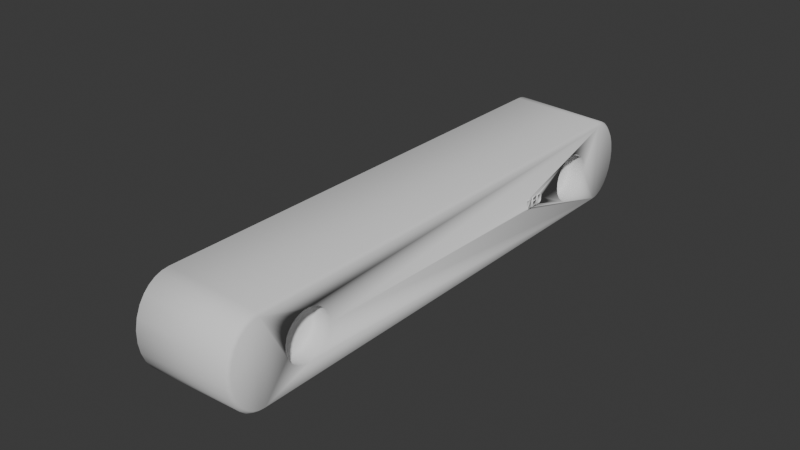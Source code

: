# Source: zed.blend  (saved by Blender 4.0.36; exported with 4.5.12 LTS)
import bpy
from mathutils import Matrix  # noqa: F401  (used for matrix-valued properties, if any)

bpy.ops.wm.read_factory_settings(use_empty=True)
scene = bpy.context.scene
scene.name = 'Scene'

# ---- collections
col_collection = bpy.data.collections.new('Collection'); scene.collection.children.link(col_collection)

# ---- world
world_world = bpy.data.worlds.new('World'); scene.world = world_world
world_world.use_nodes = True; world_world.node_tree.nodes.clear()
_N = world_world.node_tree.nodes; _L = world_world.node_tree.links
n0 = _N.new('ShaderNodeOutputWorld'); n0.name = 'World Output'; n0.location = (300, 300)
n1 = _N.new('ShaderNodeBackground'); n1.name = 'Background'; n1.location = (10, 300)
n1.inputs[0].default_value = (0.05088, 0.05088, 0.05088, 1.0)
_L.new(n1.outputs[0], n0.inputs[0])
n0.is_active_output = True
world_world.color = (0.05088, 0.05088, 0.05088)
world_world.use_sun_shadow = False
world_world.sun_shadow_jitter_overblur = 0.0

# ---- meshes
me_zed = bpy.data.meshes.new('zed')
me_zed.from_pydata([(-0.002857, 0.0007336, -0.01329), (-0.002762, 7.391e-18, -0.01311), (-0.00295, 7.92e-18, -0.01329), (-0.002668, 0.0007148, -0.01311), (-0.002392, 0.001381, -0.01311), (-0.002585, 0.001421, -0.01329), (-0.001953, 0.001953, -0.01311), (-0.00215, 0.002019, -0.01329), (-0.001381, 0.002392, -0.01311), (-0.001581, 0.002491, -0.01329), (-0.0007148, 0.002668, -0.01311), (-0.0009116, 0.002806, -0.01329), (-2.82e-18, 0.002762, -0.01311), (-0.0001852, 0.002944, -0.01329), (0.0007148, 0.002668, -0.01311), (0.0005528, 0.002898, -0.01329), (0.001381, 0.002392, -0.01311), (0.001256, 0.002669, -0.01329), (0.00188, 0.002273, -0.01329), (0.001953, 0.001953, -0.01311), (0.002387, 0.001734, -0.01329), (0.002392, 0.001381, -0.01311), (0.002743, 0.001086, -0.01329), (0.002668, 0.0007148, -0.01311), (0.002927, 0.0003697, -0.01329), (0.002762, 1.412e-17, -0.01311), (0.002927, -0.0003697, -0.01329), (0.002668, -0.0007148, -0.01311), (0.002743, -0.001086, -0.01329), (0.002392, -0.001381, -0.01311), (0.002387, -0.001734, -0.01329), (0.001953, -0.001953, -0.01311), (0.00188, -0.002273, -0.01329), (0.001381, -0.002392, -0.01311), (0.001256, -0.002669, -0.01329), (0.0007148, -0.002668, -0.01311), (0.0005528, -0.002898, -0.01329), (-2.82e-18, -0.002762, -0.01311), (-0.0001852, -0.002944, -0.01329), (-0.0007148, -0.002668, -0.01311), (-0.0009116, -0.002806, -0.01329), (-0.001381, -0.002392, -0.01311), (-0.001581, -0.002491, -0.01329), (-0.001953, -0.001953, -0.01311), (-0.00215, -0.002019, -0.01329), (-0.002392, -0.001381, -0.01311), (-0.002585, -0.001421, -0.01329), (-0.002668, -0.0007148, -0.01311), (-0.002857, -0.0007336, -0.01329), (0.01401, -0.0755, 0.0139), (-0.0165, 0.0755, 0.01496), (-0.0165, -0.0755, 0.01496), (0.01401, 0.0755, 0.0139), (0.015, 0.0755, 0.01283), (0.015, -0.0755, 0.01283), (0.01401, -0.08102, 0.01199), (-0.0165, -0.08, 0.01387), (-0.0165, -0.082, 0.01258), (0.01401, -0.08628, -0.002057), (-0.0165, -0.0868, -0.004913), (0.01401, -0.08562, -0.005162), (-0.0165, -0.0857, -0.007837), (-0.0165, -0.08415, -0.01036), (0.01401, -0.08445, -0.007943), (0.01401, -0.07933, 0.01301), (0.01401, -0.08282, -0.0103), (-0.0165, -0.08225, -0.01236), (0.01401, -0.08289, 0.01022), (-0.0165, -0.08374, 0.01087), (-0.0165, -0.0854, 0.008431), (0.01401, -0.08088, -0.01209), (-0.0165, -0.08026, -0.01373), (0.01401, -0.07881, -0.01325), (-0.0165, -0.07807, -0.01462), (0.01401, -0.07718, -0.01373), (-0.0165, -0.07679, -0.01488), (-0.0165, -0.08668, 0.005343), (0.01401, -0.08454, 0.007767), (0.01401, -0.0755, -0.0139), (-0.0165, -0.0755, -0.01496), (-0.0165, -0.08737, 0.001891), (0.01401, -0.08573, 0.00479), (0.01401, -0.07746, 0.01367), (-0.0165, -0.07781, 0.01468), (-0.0165, -0.08738, -0.00173), (0.01401, -0.08634, 0.001444), (0.01401, 0.08102, -0.01199), (-0.0165, 0.08, -0.01387), (-0.0165, 0.082, -0.01258), (0.01401, 0.08562, 0.005165), (0.01401, 0.08628, 0.002058), (-0.0165, 0.0868, 0.004915), (-0.0165, 0.08415, 0.01036), (0.01401, 0.08445, 0.007944), (-0.0165, 0.0857, 0.007837), (0.01401, 0.07933, -0.01301), (-0.0165, 0.08225, 0.01236), (0.01401, 0.08282, 0.0103), (0.01401, 0.08289, -0.01022), (-0.0165, 0.08374, -0.01087), (-0.0165, 0.0854, -0.00843), (0.01401, 0.08088, 0.01209), (-0.0165, 0.08027, 0.01373), (0.01401, 0.0788, 0.01325), (-0.0165, 0.07807, 0.01462), (0.01401, 0.07718, 0.01373), (-0.0165, 0.0768, 0.01488), (-0.0165, 0.08668, -0.005343), (0.01401, 0.08454, -0.007767), (-0.0165, 0.08737, -0.001889), (0.01401, 0.08573, -0.00479), (0.01401, 0.0755, -0.0139), (-0.0165, 0.0755, -0.01496), (0.01401, 0.07746, -0.01367), (-0.0165, 0.07781, -0.01468), (-0.0165, 0.08738, 0.001731), (0.01401, 0.08634, -0.001442), (0.015, 0.03704, 0.0008564), (0.015, 0.03534, 0.0008564), (0.015, 0.03526, -0.001667), (0.015, 0.03758, -0.001685), (0.015, 0.03754, 0.0008497), (0.015, 0.03574, -0.001685), (0.015, 0.03754, 0.00125), (0.015, 0.0401, -0.001685), (0.015, 0.03846, -0.0004489), (0.015, 0.03846, -0.001685), (0.015, 0.03999, -0.0004489), (0.015, 0.03999, -5.55e-05), (0.015, -0.08474, -0.00439), (0.015, -0.08522, 0.0019), (0.015, -0.08529, -0.001174), (0.015, -0.08458, 0.00491), (0.015, -0.08376, -0.00696), (0.015, -0.08344, 0.007569), (0.015, -0.08229, -0.009277), (0.015, -0.08183, 0.009814), (0.015, -0.0806, -0.01097), (0.015, -0.07995, 0.01144), (0.015, -0.07905, -0.01197), (0.015, -0.07816, 0.01235), (0.015, -0.07733, -0.01261), (0.015, -0.07685, 0.01271), (0.015, -0.0755, -0.01283), (0.015, -0.06727, -0.002881), (0.015, -0.06633, -0.004599), (0.015, -0.06499, -0.006029), (0.015, -0.06333, -0.00708), (0.015, -0.06147, -0.007686), (0.015, -0.05951, -0.007809), (0.015, 0.0755, -0.01283), (0.015, -0.06776, -0.0009807), (0.015, -0.05758, -0.007442), (0.015, -0.05581, -0.006607), (0.015, -0.0543, -0.005357), (0.015, -0.05314, -0.00377), (0.015, -0.05242, -0.001946), (0.015, -0.05217, 4.313e-19), (0.015, 0.03526, -0.002078), (0.015, 0.03758, -0.002078), (0.015, 0.03802, -0.002078), (0.015, 0.05853, -0.007686), (0.015, 0.0401, -0.002078), (0.015, 0.04059, -0.002078), (0.015, 0.0401, 0.0008564), (0.015, 0.0401, 0.00125), (0.015, 0.05667, -0.00708), (0.015, 0.04135, -0.002078), (0.015, 0.04172, -0.002065), (0.015, 0.04202, -0.002025), (0.015, 0.04228, -0.001945), (0.015, 0.04253, -0.001812), (0.015, 0.04281, -0.001566), (0.015, 0.04303, -0.00124), (0.015, 0.04317, -0.0008511), (0.015, 0.04321, -0.0004176), (0.015, 0.05501, -0.006029), (0.015, 0.05367, -0.004599), (0.015, 0.05272, -0.002881), (0.015, 0.05224, -0.0009807), (0.015, 0.06049, -0.007809), (0.015, 0.06242, -0.007442), (0.015, 0.06419, -0.006607), (0.015, 0.0657, -0.005357), (0.015, 0.06686, -0.00377), (0.015, 0.06758, -0.001946), (0.015, 0.06782, 7.921e-19), (0.015, -0.05951, 0.007809), (0.015, -0.06147, 0.007686), (0.015, -0.06333, 0.00708), (0.015, -0.06499, 0.006029), (0.015, -0.06633, 0.004599), (0.015, -0.06727, 0.002881), (0.015, -0.06776, 0.0009807), (0.015, -0.05758, 0.007442), (0.015, -0.05581, 0.006607), (0.015, -0.0543, 0.005357), (0.015, -0.05314, 0.00377), (0.015, -0.05242, 0.001946), (0.015, 0.03534, 0.00125), (0.015, 0.05853, 0.007686), (0.015, 0.03802, 0.00125), (0.015, 0.05667, 0.00708), (0.015, 0.04059, 0.00125), (0.015, 0.04134, 0.00125), (0.015, 0.04176, 0.001232), (0.015, 0.04208, 0.001179), (0.015, 0.04233, 0.001096), (0.015, 0.04254, 0.000986), (0.015, 0.04282, 0.0007388), (0.015, 0.04303, 0.0004217), (0.015, 0.04311, 0.0002372), (0.015, 0.04317, 3.586e-05), (0.015, 0.05501, 0.006029), (0.015, 0.05367, 0.004599), (0.015, 0.05272, 0.002881), (0.015, 0.05224, 0.0009807), (0.015, 0.06049, 0.007809), (0.015, 0.06242, 0.007442), (0.015, 0.06419, 0.006607), (0.015, 0.0657, 0.005357), (0.015, 0.06686, 0.00377), (0.015, 0.06758, 0.001946), (0.015, 0.07685, -0.01271), (0.015, 0.07733, 0.01261), (0.015, 0.07816, -0.01235), (0.015, 0.07905, 0.01197), (0.015, 0.07995, -0.01144), (0.015, 0.0806, 0.01097), (0.015, 0.08183, -0.009814), (0.015, 0.08229, 0.009277), (0.015, 0.08344, -0.007569), (0.015, 0.08376, 0.00696), (0.015, 0.08458, -0.00491), (0.015, 0.08474, 0.00439), (0.015, 0.08522, -0.0019), (0.015, 0.08529, 0.001174), (0.015, 0.03846, 0.0008564), (0.015, 0.03846, -5.55e-05), (0.002658, 0.003488, -0.01429), (0.001634, 0.003298, -0.01402), (0.001768, 0.00404, -0.01432), (0.000887, 0.003604, -0.01406), (-0.004336, -2.662e-14, -0.01451), (-0.004582, -1.578e-14, -0.01455), (-0.004551, 0.0005313, -0.01455), (0.002297, 0.00284, -0.014), (0.003413, 0.002722, -0.01427), (-0.004107, -2.515e-14, -0.01441), (0.002847, 0.002252, -0.01397), (0.003938, 0.001851, -0.01425), (0.003258, 0.001561, -0.01396), (-0.003857, 0.0006279, -0.01425), (-0.004456, 0.001053, -0.01454), (-0.00391, -1.193e-14, -0.01425), (0.004253, 0.0008799, -0.01424), (0.003512, 0.0007986, -0.01395), (-0.0037, 0.001238, -0.01425), (-0.00409, 0.002037, -0.01453), (0.004341, 8.881e-18, -0.01423), (0.004069, 7.946e-18, -0.01421), (0.003816, 7.976e-18, -0.01411), (-0.00335, 0.001972, -0.01423), (-0.003535, 0.00287, -0.01451), (0.003599, 9.146e-18, -0.01394), (-0.00285, 0.002613, -0.01421), (-0.00291, 0.00348, -0.01449), (-0.00212, 0.003986, -0.01446), (-0.002224, 0.003131, -0.01418), (-0.001194, 0.004328, -0.01443), (-0.001502, 0.003503, -0.01415), (-0.0001848, 0.004458, -0.01439), (-0.0007183, 0.00371, -0.01412), (0.0008277, 0.004357, -0.01436), (9.065e-05, 0.003744, -0.01409), (-0.001956, -0.003293, -0.01417), (-0.002009, -0.00404, -0.01446), (-0.0029, -0.003488, -0.01449), (-0.001216, -0.003599, -0.01414), (0.004309, -0.0005313, -0.01424), (-0.002614, -0.002836, -0.0142), (-0.003654, -0.002722, -0.01451), (-0.003161, -0.002249, -0.01422), (-0.00418, -0.001851, -0.01453), (0.003534, -0.0006895, -0.01395), (-0.00357, -0.00156, -0.01424), (0.004215, -0.001053, -0.01424), (-0.003824, -0.0007982, -0.01425), (-0.004495, -0.0008799, -0.01454), (0.003849, -0.002037, -0.01425), (0.003345, -0.001356, -0.01395), (0.003293, -0.00287, -0.01427), (0.002981, -0.002061, -0.01397), (0.002668, -0.00348, -0.01429), (0.002478, -0.002674, -0.01399), (0.001879, -0.003986, -0.01432), (0.001855, -0.003168, -0.01402), (0.0009526, -0.004328, -0.01435), (0.001141, -0.003521, -0.01405), (-5.699e-05, -0.004458, -0.01439), (0.0003681, -0.003715, -0.01408), (-0.00107, -0.004357, -0.01442), (-0.0004297, -0.003742, -0.01411), (-0.0166, 0.0755, 0.01487), (-0.0166, 0.08552, -0.007983), (-0.0166, 0.08392, -0.01049), (-0.0166, 0.07776, 0.0146), (-0.0166, 0.08198, -0.01247), (-0.0166, 0.07991, 0.01381), (-0.0166, 0.08183, 0.01258), (-0.0166, 0.07988, -0.01382), (-0.0166, 0.08389, 0.01054), (-0.0166, 0.08555, 0.007927), (-0.0166, 0.07775, -0.0146), (-0.0166, 0.08671, 0.00487), (-0.0166, 0.08731, 0.001402), (-0.0166, 0.08667, -0.005028), (-0.0166, -0.08723, 0.00221), (-0.0166, -0.0755, -0.01487), (-0.0166, -0.08537, 0.00827), (-0.0166, -0.08373, 0.01073), (-0.0166, -0.07776, -0.0146), (-0.0166, -0.08175, 0.01265), (-0.0166, -0.07991, -0.01381), (-0.0166, -0.07964, 0.01394), (-0.0166, -0.08183, -0.01258), (-0.0166, -0.08389, -0.01053), (-0.0166, -0.07762, 0.01463), (-0.0166, -0.08555, -0.007926), (-0.0166, -0.08671, -0.004871), (-0.0166, -0.08731, -0.001401), (-0.01655, 8.089e-13, -0.01491), (-0.0166, 0.0755, -0.01487), (0.0095, -0.05217, -1.485e-18), (0.0095, -0.05244, 0.002025), (0.0095, -0.05322, 0.003912), (0.0095, -0.05447, 0.005533), (0.0095, -0.05609, 0.006777), (0.0095, -0.05797, 0.007558), (0.0095, -0.06, 0.007825), (0.0095, -0.06202, 0.007558), (0.0095, -0.06391, 0.006777), (0.0095, -0.06553, 0.005533), (0.0095, -0.06678, 0.003912), (0.0095, -0.06756, 0.002025), (0.0095, -0.06782, 4.45e-18), (0.0095, -0.06756, -0.002025), (0.0095, -0.06678, -0.003912), (0.0095, -0.06553, -0.005533), (0.0095, -0.06391, -0.006777), (0.0095, -0.06202, -0.007558), (0.0095, -0.06, -0.007825), (0.0095, -0.05797, -0.007558), (0.0095, -0.05609, -0.006777), (0.0095, -0.05447, -0.005533), (0.0095, -0.05322, -0.003912), (0.0095, -0.05244, -0.002025), (0.0095, 0.06782, -1.124e-18), (0.0095, 0.06756, 0.002025), (0.0095, 0.06678, 0.003912), (0.0095, 0.06553, 0.005533), (0.0095, 0.06391, 0.006777), (0.0095, 0.06202, 0.007558), (0.0095, 0.06, 0.007825), (0.0095, 0.05797, 0.007558), (0.0095, 0.05609, 0.006777), (0.0095, 0.05447, 0.005533), (0.0095, 0.05322, 0.003912), (0.0095, 0.05244, 0.002025), (0.0095, 0.05217, 2.96e-18), (0.0095, 0.05244, -0.002025), (0.0095, 0.05322, -0.003912), (0.0095, 0.05447, -0.005533), (0.0095, 0.05609, -0.006777), (0.0095, 0.05797, -0.007558), (0.0095, 0.06, -0.007825), (0.0095, 0.06202, -0.007558), (0.0095, 0.06391, -0.006777), (0.0095, 0.06553, -0.005533), (0.0095, 0.06678, -0.003912), (0.0095, 0.06756, -0.002025), (-0.0166, -0.00271, -0.01112), (-0.0166, -0.0005445, -0.01487), (-0.0166, -0.002959, -0.01051), (-0.0166, -0.003044, -0.009866), (-0.0166, -0.002312, -0.01163), (-0.0166, -0.001794, -0.01203), (-0.0166, -0.001192, -0.01228), (-0.0166, -0.0005445, -0.01237), (-0.0166, -0.08657, 0.005368), (-0.0166, -0.0755, 0.01487), (-0.0166, -0.001192, -0.007451), (-0.0166, -0.001794, -0.007701), (-0.0166, -0.002312, -0.008098), (-0.0166, -0.00271, -0.008616), (-0.0166, -0.002959, -0.009219), (-0.0166, -0.0005445, -0.007366), (-0.0166, 0.0001025, -0.007451), (-0.0166, 0.0007055, -0.007701), (-0.0166, 0.001223, -0.008098), (-0.0166, 0.001621, -0.008616), (-0.0166, 0.00187, -0.009219), (-0.0166, 0.001955, -0.009866), (-0.0166, 0.0001025, -0.01228), (-0.0166, 0.0007055, -0.01203), (-0.0166, 0.001223, -0.01163), (-0.0166, 0.001621, -0.01112), (-0.0166, 0.00187, -0.01051), (-0.0166, 0.08727, -0.001848), (-0.002668, 0.0007148, -0.00942), (-0.002668, -0.0007148, -0.00942), (-0.002762, 7.353e-18, -0.00942), (-0.002392, 0.001381, -0.00942), (-0.002392, -0.001381, -0.00942), (-0.001953, 0.001953, -0.00942), (-0.001953, -0.001953, -0.00942), (-0.001381, 0.002392, -0.00942), (-0.001381, -0.002392, -0.00942), (-0.0007148, 0.002668, -0.00942), (-0.0007148, -0.002668, -0.00942), (-2.82e-18, 0.002762, -0.00942), (-2.82e-18, -0.002762, -0.00942), (0.0007148, 0.002668, -0.00942), (0.0007148, -0.002668, -0.00942), (0.001381, 0.002392, -0.00942), (0.001381, -0.002392, -0.00942), (0.001953, 0.001953, -0.00942), (0.001953, -0.001953, -0.00942), (0.002392, 0.001381, -0.00942), (0.002392, -0.001381, -0.00942), (0.002668, 0.0007148, -0.00942), (0.002668, -0.0007148, -0.00942), (0.002762, 1.408e-17, -0.00942), (0.015, 0.04137, -0.001698), (0.015, 0.04103, 0.0008698), (0.015, 0.04103, -0.001698), (0.015, 0.04137, 0.0008698), (0.015, 0.04164, -0.001686), (0.015, 0.04164, 0.000858), (0.015, 0.04187, 0.0008228), (0.015, 0.04188, -0.001651), (0.015, 0.04206, 0.0007608), (0.015, 0.0421, -0.001584), (0.015, 0.04225, 0.0006686), (0.015, 0.04229, -0.001477), (0.015, 0.04247, 0.0004868), (0.015, 0.04249, -0.001295), (0.015, 0.04262, 0.0002451), (0.015, 0.04263, -0.00106), (0.015, 0.04272, -5.466e-05), (0.015, 0.04272, -0.0007676), (0.015, 0.04275, -0.0004109), (0.01519, 0.04059, -0.002078), (0.01519, 0.04103, -0.001698), (0.01519, 0.04059, 0.00125), (0.01519, 0.04135, -0.002078), (0.01519, 0.04137, -0.001698), (0.01519, 0.04172, -0.002065), (0.01519, 0.04164, -0.001686), (0.01519, 0.04188, -0.001651), (0.01519, 0.04202, -0.002025), (0.01519, 0.0421, -0.001584), (0.01519, 0.04228, -0.001945), (0.01519, 0.04229, -0.001477), (0.01519, 0.04253, -0.001812), (0.01519, 0.04249, -0.001295), (0.01519, 0.04263, -0.00106), (0.01519, 0.04281, -0.001566), (0.01519, 0.04272, -0.0007676), (0.01519, 0.04275, -0.0004109), (0.01519, 0.04103, 0.0008698), (0.01519, 0.04134, 0.00125), (0.01519, 0.04137, 0.0008698), (0.01519, 0.04176, 0.001232), (0.01519, 0.04164, 0.000858), (0.01519, 0.04187, 0.0008228), (0.01519, 0.04208, 0.001179), (0.01519, 0.04206, 0.0007608), (0.01519, 0.04225, 0.0006686), (0.01519, 0.04233, 0.001096), (0.01519, 0.04247, 0.0004868), (0.01519, 0.04254, 0.000986), (0.01519, 0.04262, 0.0002451), (0.01519, 0.04282, 0.0007388), (0.01519, 0.04272, -5.466e-05), (0.01519, 0.04303, -0.00124), (0.01519, 0.04303, 0.0004217), (0.01519, 0.04317, -0.0008511), (0.01519, 0.04311, 0.0002372), (0.01519, 0.04317, 3.586e-05), (0.01519, 0.04321, -0.0004176), (0.01519, 0.03802, -0.002078), (0.01519, 0.03846, -0.001685), (0.01519, 0.03802, 0.00125), (0.01519, 0.0401, -0.002078), (0.01519, 0.0401, -0.001685), (0.01519, 0.03999, -0.0004489), (0.01519, 0.03846, -5.55e-05), (0.01519, 0.03846, -0.0004489), (0.01519, 0.03999, -5.55e-05), (0.01519, 0.03846, 0.0008564), (0.01519, 0.0401, 0.00125), (0.01519, 0.0401, 0.0008564), (0.01519, 0.03758, -0.002078), (0.01519, 0.03526, -0.001667), (0.01519, 0.03526, -0.002078), (0.01519, 0.03574, -0.001685), (0.01519, 0.03758, -0.001685), (0.01519, 0.03704, 0.0008564), (0.01519, 0.03754, 0.0008497), (0.01519, 0.03534, 0.00125), (0.01519, 0.03534, 0.0008564), (0.01519, 0.03754, 0.00125), (-0.0266, -0.002959, -0.009219), (-0.0266, -0.002959, -0.01051), (-0.0266, -0.003044, -0.009866), (-0.0266, -0.00271, -0.01112), (-0.0266, -0.00271, -0.008616), (-0.0266, -0.002312, -0.01163), (-0.0266, -0.002312, -0.008098), (-0.0266, -0.001794, -0.01203), (-0.0266, -0.001794, -0.007701), (-0.0266, -0.001192, -0.01228), (-0.0266, -0.001192, -0.007451), (-0.0266, -0.0005445, -0.01237), (-0.0266, -0.0005445, -0.007366), (-0.0266, 0.0001025, -0.01228), (-0.0266, 0.0001025, -0.007451), (-0.0266, 0.0007055, -0.01203), (-0.0266, 0.0007055, -0.007701), (-0.0266, 0.001223, -0.01163), (-0.0266, 0.001223, -0.008098), (-0.0266, 0.001621, -0.01112), (-0.0266, 0.001621, -0.008616), (-0.0266, 0.00187, -0.01051), (-0.0266, 0.00187, -0.009219), (-0.0266, 0.001955, -0.009866)], [], [(0, 1, 2), (3, 1, 0), (4, 3, 5), (5, 3, 0), (6, 4, 7), (7, 4, 5), (8, 6, 9), (9, 6, 7), (10, 8, 11), (11, 8, 9), (12, 10, 13), (10, 11, 13), (14, 12, 15), (12, 13, 15), (16, 14, 17), (14, 15, 17), (18, 16, 17), (19, 16, 18), (20, 19, 18), (21, 19, 20), (22, 21, 20), (22, 23, 21), (22, 24, 23), (24, 25, 23), (24, 26, 25), (26, 27, 25), (26, 28, 27), (28, 29, 27), (28, 30, 29), (29, 30, 31), (30, 32, 31), (31, 32, 33), (32, 34, 33), (33, 34, 35), (35, 34, 36), (35, 36, 37), (37, 36, 38), (37, 38, 39), (39, 38, 40), (39, 40, 41), (40, 42, 41), (41, 42, 43), (42, 44, 43), (43, 44, 45), (44, 46, 45), (45, 46, 47), (46, 48, 47), (47, 48, 1), (2, 1, 48), (49, 50, 51), (50, 49, 52), (53, 49, 54), (49, 53, 52), (55, 56, 57), (58, 59, 60), (61, 62, 63), (64, 56, 55), (60, 61, 63), (65, 62, 66), (67, 57, 68), (63, 62, 65), (68, 69, 67), (70, 66, 71), (70, 65, 66), (72, 71, 73), (67, 55, 57), (72, 70, 71), (74, 73, 75), (69, 76, 77), (72, 73, 74), (78, 75, 79), (78, 74, 75), (67, 69, 77), (76, 80, 81), (49, 51, 82), (82, 51, 83), (77, 76, 81), (80, 84, 85), (64, 83, 56), (81, 80, 85), (84, 59, 58), (85, 84, 58), (82, 83, 64), (59, 61, 60), (86, 87, 88), (89, 90, 91), (92, 93, 94), (95, 87, 86), (93, 89, 94), (96, 97, 92), (98, 88, 99), (92, 97, 93), (100, 98, 99), (101, 96, 102), (101, 97, 96), (103, 102, 104), (98, 86, 88), (101, 102, 103), (105, 104, 106), (107, 108, 100), (103, 104, 105), (52, 106, 50), (105, 106, 52), (108, 98, 100), (109, 110, 107), (111, 112, 113), (113, 112, 114), (110, 108, 107), (115, 116, 109), (95, 114, 87), (116, 110, 109), (91, 90, 115), (90, 116, 115), (113, 114, 95), (94, 89, 91), (117, 118, 119), (120, 121, 122), (121, 120, 123), (124, 125, 126), (125, 124, 127), (127, 124, 128), (129, 130, 131), (130, 129, 132), (132, 129, 133), (132, 133, 134), (134, 133, 135), (134, 135, 136), (136, 135, 137), (136, 137, 138), (138, 137, 139), (138, 139, 140), (140, 139, 141), (140, 141, 142), (142, 141, 143), (142, 143, 54), (54, 143, 144), (144, 143, 145), (145, 143, 146), (146, 143, 147), (147, 143, 148), (148, 143, 149), (149, 143, 150), (54, 144, 151), (149, 150, 152), (152, 150, 153), (153, 150, 154), (154, 150, 155), (155, 150, 156), (156, 150, 157), (157, 150, 158), (158, 150, 159), (159, 150, 160), (159, 160, 120), (160, 150, 161), (160, 161, 162), (162, 161, 163), (162, 163, 124), (124, 163, 164), (164, 163, 165), (163, 161, 166), (163, 166, 167), (167, 166, 168), (168, 166, 169), (169, 166, 170), (170, 166, 171), (171, 166, 172), (172, 166, 173), (173, 166, 174), (174, 166, 175), (175, 166, 176), (175, 176, 177), (175, 177, 178), (175, 178, 179), (161, 150, 180), (180, 150, 181), (181, 150, 182), (182, 150, 183), (183, 150, 184), (184, 150, 185), (185, 150, 186), (54, 187, 53), (187, 54, 188), (188, 54, 189), (189, 54, 190), (190, 54, 191), (191, 54, 192), (192, 54, 193), (193, 54, 151), (53, 187, 194), (53, 194, 195), (53, 195, 196), (53, 196, 197), (53, 197, 198), (53, 198, 157), (53, 157, 199), (199, 157, 119), (119, 157, 158), (199, 119, 118), (53, 199, 200), (200, 199, 123), (200, 123, 201), (201, 123, 120), (201, 120, 160), (200, 201, 202), (202, 201, 165), (202, 165, 203), (203, 165, 163), (202, 203, 204), (202, 204, 205), (202, 205, 206), (202, 206, 207), (202, 207, 208), (202, 208, 209), (202, 209, 210), (202, 210, 211), (202, 211, 212), (202, 212, 175), (202, 175, 213), (213, 175, 214), (214, 175, 215), (215, 175, 216), (216, 175, 179), (53, 200, 217), (53, 217, 218), (53, 218, 219), (53, 219, 220), (53, 220, 221), (53, 221, 222), (53, 222, 186), (53, 186, 150), (53, 150, 223), (53, 223, 224), (224, 223, 225), (224, 225, 226), (226, 225, 227), (226, 227, 228), (228, 227, 229), (228, 229, 230), (230, 229, 231), (230, 231, 232), (232, 231, 233), (232, 233, 234), (234, 233, 235), (234, 235, 236), (128, 237, 238), (237, 128, 164), (164, 128, 124), (135, 63, 65), (137, 135, 65), (49, 142, 54), (137, 65, 70), (139, 137, 70), (142, 82, 140), (49, 82, 142), (141, 139, 72), (72, 139, 70), (74, 141, 72), (140, 64, 138), (82, 64, 140), (143, 141, 74), (64, 55, 138), (143, 74, 78), (138, 55, 136), (55, 67, 136), (136, 67, 134), (67, 77, 134), (134, 77, 132), (77, 81, 132), (132, 81, 130), (130, 81, 85), (130, 85, 131), (131, 85, 58), (129, 131, 58), (129, 58, 60), (133, 129, 60), (133, 60, 63), (135, 133, 63), (93, 97, 230), (97, 228, 230), (223, 150, 111), (97, 101, 228), (101, 226, 228), (225, 223, 113), (113, 223, 111), (226, 103, 224), (101, 103, 226), (103, 105, 224), (227, 225, 95), (95, 225, 113), (224, 105, 53), (86, 227, 95), (105, 52, 53), (229, 227, 86), (98, 229, 86), (231, 229, 98), (108, 231, 98), (233, 231, 108), (110, 233, 108), (110, 235, 233), (116, 235, 110), (116, 236, 235), (116, 90, 236), (90, 234, 236), (90, 89, 234), (89, 232, 234), (89, 93, 232), (93, 230, 232), (111, 143, 78), (143, 111, 150), (239, 240, 241), (241, 240, 242), (243, 244, 245), (239, 246, 240), (247, 246, 239), (248, 243, 245), (247, 249, 246), (250, 249, 247), (250, 251, 249), (252, 245, 253), (252, 254, 248), (252, 248, 245), (255, 256, 250), (250, 256, 251), (257, 253, 258), (257, 252, 253), (259, 260, 255), (255, 260, 261), (262, 258, 263), (262, 257, 258), (255, 261, 256), (261, 264, 256), (265, 263, 266), (265, 262, 263), (267, 268, 266), (268, 265, 266), (269, 270, 267), (270, 268, 267), (271, 272, 269), (272, 270, 269), (273, 274, 271), (274, 272, 271), (241, 242, 273), (242, 274, 273), (275, 276, 277), (278, 276, 275), (259, 279, 260), (275, 277, 280), (279, 261, 260), (280, 277, 281), (280, 281, 282), (282, 281, 283), (261, 284, 264), (282, 283, 285), (279, 286, 284), (279, 284, 261), (287, 283, 288), (285, 283, 287), (286, 289, 290), (286, 290, 284), (243, 288, 244), (248, 288, 243), (289, 291, 292), (289, 292, 290), (287, 288, 248), (287, 248, 254), (291, 293, 294), (291, 294, 292), (293, 295, 296), (293, 296, 294), (295, 297, 298), (295, 298, 296), (297, 299, 300), (298, 297, 300), (299, 301, 302), (300, 299, 302), (301, 276, 278), (302, 301, 278), (0, 2, 252), (252, 2, 254), (5, 0, 257), (0, 252, 257), (7, 5, 262), (5, 257, 262), (7, 262, 265), (9, 7, 268), (7, 265, 268), (11, 9, 270), (270, 9, 268), (13, 11, 272), (272, 11, 270), (15, 13, 274), (13, 272, 274), (17, 15, 242), (15, 274, 242), (240, 17, 242), (246, 17, 240), (246, 18, 17), (249, 18, 246), (249, 20, 18), (251, 22, 20), (251, 20, 249), (256, 22, 251), (256, 24, 22), (264, 26, 24), (256, 264, 24), (284, 28, 26), (264, 284, 26), (284, 290, 28), (292, 30, 28), (290, 292, 28), (294, 32, 30), (292, 294, 30), (32, 296, 34), (294, 296, 32), (34, 298, 36), (296, 298, 34), (36, 300, 38), (36, 298, 300), (38, 302, 40), (38, 300, 302), (40, 278, 42), (302, 278, 40), (278, 275, 42), (42, 280, 44), (42, 275, 280), (44, 282, 46), (44, 280, 282), (46, 285, 48), (46, 282, 285), (48, 287, 2), (48, 285, 287), (2, 287, 254), (50, 106, 303), (107, 100, 304), (100, 99, 305), (106, 104, 306), (99, 88, 307), (102, 308, 104), (88, 87, 307), (96, 309, 102), (87, 114, 310), (96, 92, 311), (94, 312, 92), (112, 313, 114), (91, 314, 94), (91, 115, 314), (115, 109, 315), (109, 107, 316), (76, 317, 80), (79, 75, 318), (69, 319, 76), (320, 69, 68), (75, 73, 321), (57, 320, 68), (57, 56, 322), (71, 323, 73), (56, 83, 324), (66, 325, 71), (62, 326, 66), (51, 327, 83), (62, 61, 328), (61, 59, 329), (84, 329, 59), (80, 330, 84), (112, 331, 332), (79, 331, 112), (79, 318, 331), (198, 333, 157), (334, 333, 198), (335, 334, 197), (197, 334, 198), (336, 335, 196), (196, 335, 197), (195, 337, 336), (195, 336, 196), (194, 337, 195), (194, 338, 337), (187, 338, 194), (187, 339, 338), (188, 339, 187), (188, 340, 339), (189, 340, 188), (189, 341, 340), (190, 341, 189), (190, 342, 341), (190, 191, 342), (342, 191, 343), (191, 192, 343), (343, 192, 344), (192, 193, 344), (344, 193, 345), (193, 151, 345), (345, 151, 346), (151, 144, 346), (346, 144, 347), (144, 145, 347), (347, 145, 348), (145, 146, 348), (146, 349, 348), (147, 349, 146), (147, 350, 349), (148, 350, 147), (148, 351, 350), (149, 351, 148), (149, 352, 351), (152, 352, 149), (152, 353, 352), (153, 353, 152), (153, 354, 353), (154, 354, 153), (355, 354, 154), (155, 355, 154), (356, 355, 155), (156, 356, 155), (333, 356, 156), (157, 333, 156), (222, 357, 186), (358, 357, 222), (359, 358, 221), (221, 358, 222), (360, 359, 220), (220, 359, 221), (219, 361, 360), (219, 360, 220), (218, 361, 219), (218, 362, 361), (217, 362, 218), (217, 363, 362), (200, 363, 217), (200, 364, 363), (202, 364, 200), (202, 365, 364), (213, 365, 202), (213, 366, 365), (213, 214, 366), (366, 214, 367), (214, 215, 367), (367, 215, 368), (215, 216, 368), (368, 216, 369), (216, 179, 369), (369, 179, 370), (179, 178, 370), (370, 178, 371), (178, 177, 371), (371, 177, 372), (177, 176, 372), (176, 373, 372), (166, 373, 176), (166, 374, 373), (161, 374, 166), (161, 375, 374), (180, 375, 161), (180, 376, 375), (181, 376, 180), (181, 377, 376), (182, 377, 181), (182, 378, 377), (183, 378, 182), (379, 378, 183), (184, 379, 183), (380, 379, 184), (185, 380, 184), (357, 380, 185), (186, 357, 185), (112, 245, 79), (245, 112, 253), (253, 112, 111), (79, 245, 244), (253, 111, 258), (258, 111, 263), (263, 111, 266), (266, 111, 267), (267, 111, 269), (269, 111, 271), (271, 111, 273), (273, 111, 241), (241, 111, 239), (239, 111, 247), (247, 111, 250), (250, 111, 255), (255, 111, 259), (79, 288, 78), (288, 79, 244), (78, 288, 283), (78, 283, 281), (78, 281, 277), (78, 277, 276), (78, 276, 301), (78, 301, 299), (78, 299, 297), (78, 297, 295), (78, 295, 293), (78, 293, 291), (78, 291, 289), (78, 289, 286), (78, 286, 279), (78, 279, 259), (78, 259, 111), (318, 381, 382), (381, 318, 383), (383, 318, 384), (382, 381, 385), (382, 385, 386), (382, 386, 387), (382, 387, 388), (317, 329, 330), (329, 317, 389), (329, 389, 328), (328, 389, 319), (328, 319, 326), (326, 319, 320), (326, 320, 325), (325, 320, 322), (325, 322, 323), (323, 322, 324), (323, 324, 321), (321, 324, 327), (321, 327, 318), (318, 327, 390), (318, 390, 303), (318, 303, 391), (318, 391, 392), (318, 392, 393), (318, 393, 394), (318, 394, 395), (318, 395, 384), (391, 303, 396), (396, 303, 397), (397, 303, 398), (398, 303, 399), (399, 303, 400), (400, 303, 401), (401, 303, 402), (403, 382, 388), (382, 403, 332), (332, 403, 404), (332, 404, 405), (332, 405, 406), (332, 406, 407), (332, 407, 402), (332, 402, 303), (332, 303, 306), (332, 306, 313), (313, 306, 310), (310, 306, 308), (310, 308, 307), (307, 308, 309), (307, 309, 311), (307, 311, 305), (305, 311, 312), (305, 312, 304), (304, 312, 316), (316, 312, 314), (316, 314, 408), (408, 314, 315), (305, 99, 307), (307, 87, 310), (310, 114, 313), (304, 100, 305), (107, 304, 316), (112, 332, 313), (109, 316, 408), (315, 109, 408), (115, 315, 314), (314, 312, 94), (312, 311, 92), (311, 309, 96), (309, 308, 102), (308, 306, 104), (306, 303, 106), (318, 75, 321), (321, 73, 323), (323, 71, 325), (325, 66, 326), (326, 62, 328), (328, 61, 329), (329, 84, 330), (317, 330, 80), (389, 317, 76), (51, 390, 327), (327, 324, 83), (319, 389, 76), (324, 322, 56), (320, 319, 69), (322, 320, 57), (331, 382, 332), (382, 331, 318), (51, 303, 390), (303, 51, 50), (409, 410, 411), (410, 409, 412), (410, 412, 413), (413, 412, 414), (413, 414, 415), (415, 414, 416), (415, 416, 417), (417, 416, 418), (417, 418, 419), (419, 418, 420), (419, 420, 421), (421, 420, 422), (421, 422, 423), (423, 422, 424), (423, 424, 425), (425, 424, 426), (425, 426, 427), (427, 426, 428), (427, 428, 429), (429, 428, 430), (429, 430, 431), (431, 430, 432), (420, 10, 12), (10, 420, 418), (422, 12, 14), (12, 422, 420), (424, 14, 16), (14, 424, 422), (426, 16, 19), (16, 426, 424), (426, 21, 428), (21, 426, 19), (428, 23, 430), (23, 428, 21), (430, 25, 432), (25, 430, 23), (432, 27, 431), (27, 432, 25), (431, 29, 429), (29, 431, 27), (429, 31, 427), (31, 429, 29), (425, 31, 33), (31, 425, 427), (423, 33, 35), (33, 423, 425), (421, 35, 37), (35, 421, 423), (419, 37, 39), (37, 419, 421), (417, 39, 41), (39, 417, 419), (415, 41, 43), (41, 415, 417), (45, 415, 43), (415, 45, 413), (47, 413, 45), (413, 47, 410), (1, 410, 47), (410, 1, 411), (3, 411, 1), (411, 3, 409), (4, 409, 3), (409, 4, 412), (6, 412, 4), (412, 6, 414), (416, 6, 8), (6, 416, 414), (418, 8, 10), (8, 418, 416), (370, 368, 369), (368, 370, 371), (368, 371, 367), (367, 371, 372), (367, 372, 366), (366, 372, 373), (366, 373, 365), (365, 373, 374), (365, 374, 364), (364, 374, 375), (364, 375, 363), (363, 375, 376), (363, 376, 362), (362, 376, 377), (362, 377, 361), (361, 377, 378), (361, 378, 360), (360, 378, 379), (360, 379, 359), (359, 379, 380), (359, 380, 358), (358, 380, 357), (433, 434, 435), (434, 433, 436), (436, 433, 437), (436, 437, 438), (438, 437, 439), (439, 437, 440), (439, 440, 441), (441, 440, 442), (441, 442, 443), (443, 442, 444), (443, 444, 445), (445, 444, 446), (445, 446, 447), (447, 446, 448), (447, 448, 449), (449, 448, 450), (449, 450, 451), (452, 453, 454), (453, 452, 455), (453, 455, 456), (456, 455, 457), (456, 457, 458), (458, 457, 459), (459, 457, 460), (459, 460, 461), (461, 460, 462), (461, 462, 463), (463, 462, 464), (463, 464, 465), (465, 464, 466), (466, 464, 467), (466, 467, 468), (468, 467, 469), (454, 470, 471), (470, 454, 453), (471, 470, 472), (471, 472, 473), (473, 472, 474), (473, 474, 475), (473, 475, 476), (476, 475, 477), (476, 477, 478), (476, 478, 479), (479, 478, 480), (479, 480, 481), (481, 480, 482), (481, 482, 483), (483, 482, 484), (483, 484, 469), (483, 469, 467), (483, 467, 485), (483, 485, 486), (486, 485, 487), (486, 487, 488), (488, 487, 489), (489, 487, 490), (211, 486, 488), (486, 211, 210), (209, 486, 210), (486, 209, 483), (481, 209, 208), (209, 481, 483), (479, 208, 207), (208, 479, 481), (476, 207, 206), (207, 476, 479), (473, 206, 205), (206, 473, 476), (471, 205, 204), (205, 471, 473), (454, 204, 203), (204, 454, 471), (454, 163, 452), (163, 454, 203), (455, 163, 167), (163, 455, 452), (457, 167, 168), (167, 457, 455), (460, 168, 169), (168, 460, 457), (462, 169, 170), (169, 462, 460), (464, 170, 171), (170, 464, 462), (467, 171, 172), (171, 467, 464), (173, 467, 172), (467, 173, 485), (174, 485, 173), (485, 174, 487), (175, 487, 174), (487, 175, 490), (212, 490, 175), (490, 212, 489), (212, 488, 489), (488, 212, 211), (480, 443, 445), (443, 480, 478), (480, 447, 482), (447, 480, 445), (482, 449, 484), (449, 482, 447), (484, 451, 469), (451, 484, 449), (469, 450, 468), (450, 469, 451), (468, 448, 466), (448, 468, 450), (466, 446, 465), (446, 466, 448), (463, 446, 444), (446, 463, 465), (461, 444, 442), (444, 461, 463), (459, 442, 440), (442, 459, 461), (458, 440, 437), (440, 458, 459), (456, 437, 433), (437, 456, 458), (453, 433, 435), (433, 453, 456), (434, 453, 435), (453, 434, 470), (472, 434, 436), (434, 472, 470), (474, 436, 438), (436, 474, 472), (475, 438, 439), (438, 475, 474), (477, 439, 441), (439, 477, 475), (478, 441, 443), (441, 478, 477), (491, 492, 493), (492, 491, 494), (492, 494, 495), (496, 497, 498), (497, 496, 499), (493, 500, 501), (500, 493, 492), (500, 492, 498), (500, 498, 497), (501, 500, 502), (128, 496, 127), (496, 128, 499), (497, 128, 238), (128, 497, 499), (237, 497, 238), (497, 237, 500), (502, 237, 164), (237, 502, 500), (165, 502, 164), (502, 165, 501), (493, 165, 201), (165, 493, 501), (493, 160, 491), (160, 493, 201), (494, 160, 162), (160, 494, 491), (124, 494, 162), (494, 124, 495), (492, 124, 126), (124, 492, 495), (125, 492, 126), (492, 125, 498), (496, 125, 127), (125, 496, 498), (503, 504, 505), (504, 503, 506), (506, 503, 507), (506, 508, 504), (508, 506, 509), (508, 510, 511), (510, 508, 512), (512, 508, 509), (508, 118, 117), (118, 508, 511), (508, 119, 504), (119, 508, 117), (504, 158, 505), (158, 504, 119), (159, 505, 158), (505, 159, 503), (120, 503, 159), (503, 120, 507), (506, 120, 122), (120, 506, 507), (121, 506, 122), (506, 121, 509), (121, 512, 509), (512, 121, 123), (510, 123, 199), (123, 510, 512), (510, 118, 511), (118, 510, 199), (346, 344, 345), (344, 346, 347), (344, 347, 343), (343, 347, 348), (343, 348, 342), (342, 348, 349), (342, 349, 341), (341, 349, 350), (341, 350, 340), (340, 350, 351), (340, 351, 339), (339, 351, 352), (339, 352, 338), (338, 352, 353), (338, 353, 337), (337, 353, 354), (337, 354, 336), (336, 354, 355), (336, 355, 335), (335, 355, 356), (335, 356, 334), (334, 356, 333), (513, 514, 515), (514, 513, 516), (516, 513, 517), (516, 517, 518), (518, 517, 519), (518, 519, 520), (520, 519, 521), (520, 521, 522), (522, 521, 523), (522, 523, 524), (524, 523, 525), (524, 525, 526), (526, 525, 527), (526, 527, 528), (528, 527, 529), (528, 529, 530), (530, 529, 531), (530, 531, 532), (532, 531, 533), (532, 533, 534), (534, 533, 535), (534, 535, 536), (403, 524, 526), (524, 403, 388), (388, 522, 524), (522, 388, 387), (387, 520, 522), (520, 387, 386), (386, 518, 520), (518, 386, 385), (381, 518, 385), (518, 381, 516), (383, 516, 381), (516, 383, 514), (384, 514, 383), (514, 384, 515), (395, 515, 384), (515, 395, 513), (394, 513, 395), (513, 394, 517), (393, 517, 394), (517, 393, 519), (393, 521, 519), (521, 393, 392), (392, 523, 521), (523, 392, 391), (391, 525, 523), (525, 391, 396), (396, 527, 525), (527, 396, 397), (397, 529, 527), (529, 397, 398), (398, 531, 529), (531, 398, 399), (531, 400, 533), (400, 531, 399), (533, 401, 535), (401, 533, 400), (535, 402, 536), (402, 535, 401), (536, 407, 534), (407, 536, 402), (534, 406, 532), (406, 534, 407), (532, 405, 530), (405, 532, 406), (405, 528, 530), (528, 405, 404), (404, 526, 528), (526, 404, 403)])
me_zed.polygons.foreach_set('use_smooth', [True] * 1070)
me_zed.update()

# ---- objects
ob_zed = bpy.data.objects.new('zed', me_zed)

# ---- transforms, parenting, visibility, modifiers, constraints
ob_zed.location = (0.0, 0.0, 0.0)

# ---- collection membership
col_collection.objects.link(ob_zed)

# ---- scene / render settings (as saved in the file)
scene.frame_start = 1; scene.frame_end = 250; scene.frame_set(1)
scene.render.engine = 'BLENDER_EEVEE_NEXT'
scene.cycles.sampling_pattern = 'TABULATED_SOBOL'
bpy.context.view_layer.update()

# ---- added for rendering (the .blend has no active camera and no usable light): camera, sun
cam_auto = bpy.data.cameras.new('AutoCamera')
cam_auto.lens = 50.0
cam_auto.sensor_width = 36.0
cam_auto.clip_end = 1000.0
ob_auto_camera = bpy.data.objects.new('AutoCamera', cam_auto)
scene.collection.objects.link(ob_auto_camera)
ob_auto_camera.location = (0.17934, -0.222054, 0.148036)
ob_auto_camera.rotation_euler = (1.09748, -7.21219e-08, 0.694738)
scene.camera = ob_auto_camera
light_auto_sun = bpy.data.lights.new('AutoSun', 'SUN')
light_auto_sun.energy = 3.0
light_auto_sun.angle = 0.0523599
ob_auto_sun = bpy.data.objects.new('AutoSun', light_auto_sun)
scene.collection.objects.link(ob_auto_sun)
ob_auto_sun.rotation_euler = (0.872665, 0.174533, 0.523599)
bpy.context.view_layer.update()
